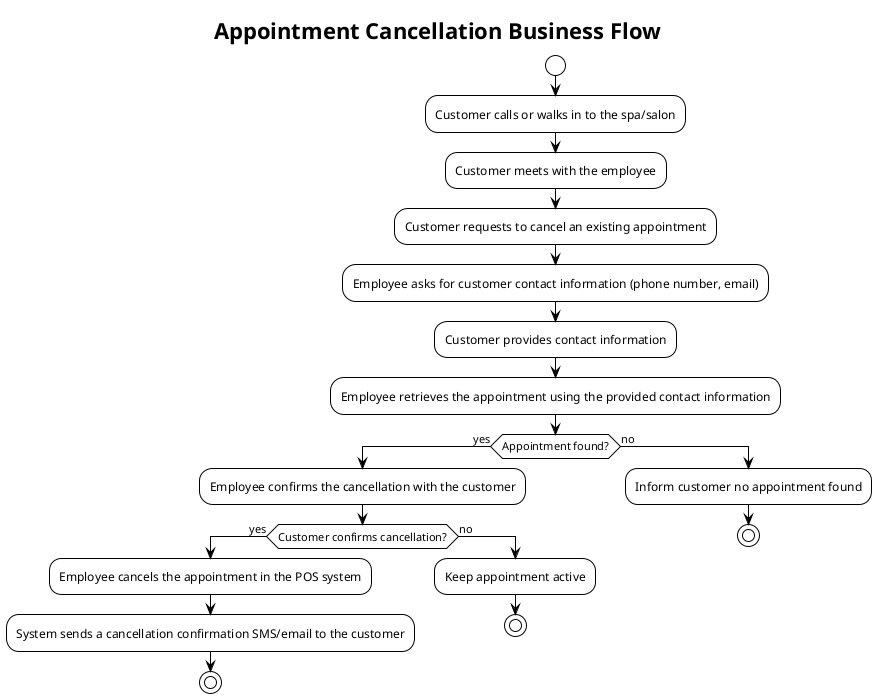

The diagram above was rendered by PlantUML. Its source (embedded in the PNG):
@startuml appointment_cancellation_flow
!theme plain
title Appointment Cancellation Business Flow

start
:Customer calls or walks in to the spa/salon;
:Customer meets with the employee;
:Customer requests to cancel an existing appointment;
:Employee asks for customer contact information (phone number, email);
:Customer provides contact information;
:Employee retrieves the appointment using the provided contact information;
if (Appointment found?) then (yes)
  :Employee confirms the cancellation with the customer;
  if (Customer confirms cancellation?) then (yes)
    :Employee cancels the appointment in the POS system;
    :System sends a cancellation confirmation SMS/email to the customer;
    stop
  else (no)
    :Keep appointment active;
    stop
  endif
else (no)
  :Inform customer no appointment found;
  stop
endif

@enduml